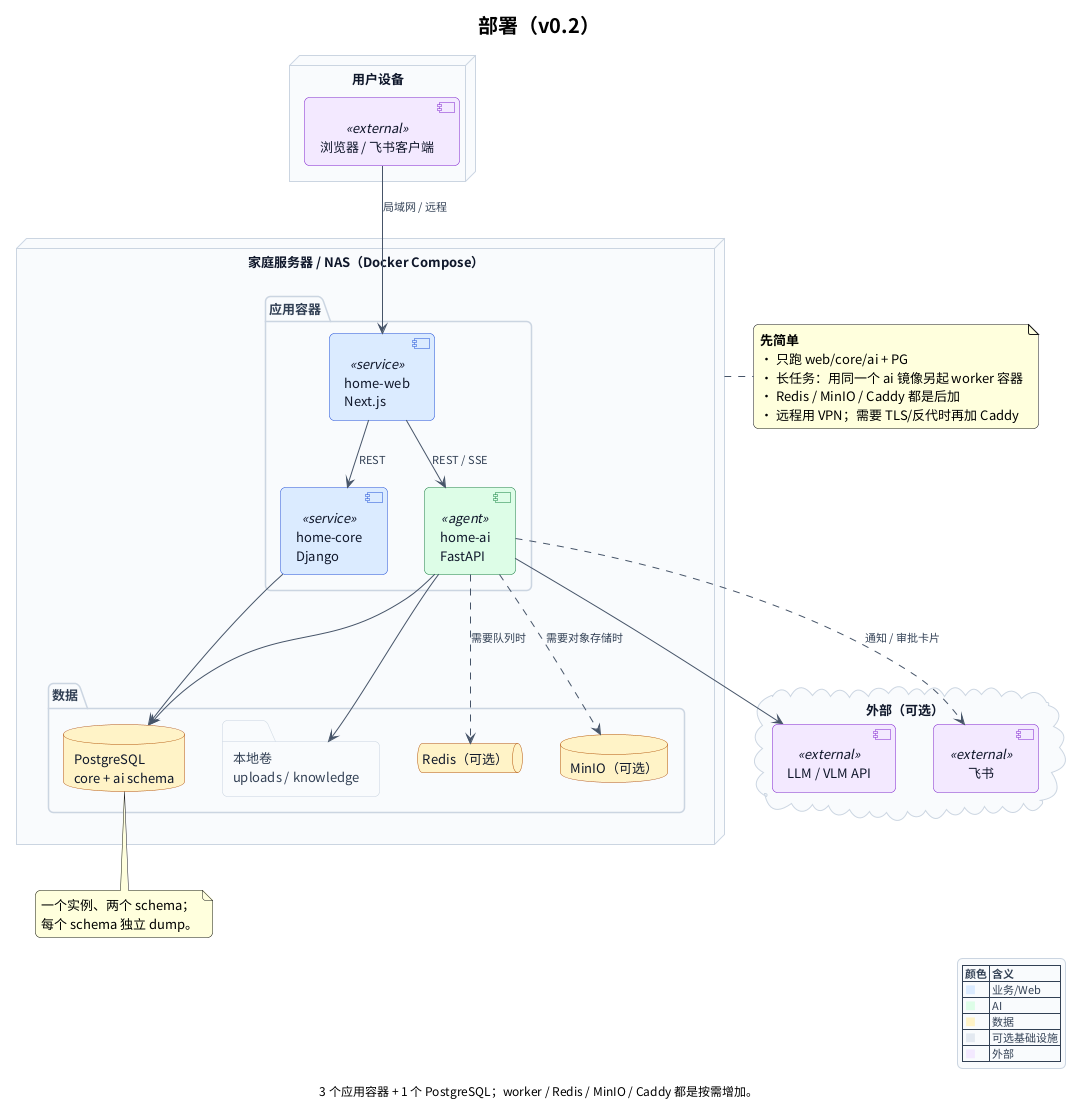

The diagram above was rendered by PlantUML. Its source (embedded in the PNG):
@startuml
' >>> include: includes/style.puml
' ============================================================
' MyHomePlus 架构图共享样式
' 只放视觉约定，不放业务语义；所有 .puml 通过 !include 引用。
' 颜色语义见 README「图例」。
' ============================================================

skinparam backgroundColor #FFFFFF
skinparam shadowing false
skinparam defaultFontName "Noto Sans CJK SC"
skinparam defaultFontSize 13
skinparam titleFontSize 20
skinparam captionFontSize 12
skinparam roundcorner 10
skinparam nodesep 38
skinparam ranksep 42
skinparam ArrowColor #475569
skinparam ArrowFontColor #334155
skinparam ArrowFontSize 11
skinparam ArrowFontName "Noto Sans CJK SC"

' ---- 通用元素 ----
skinparam actor {
  BackgroundColor #E2E8F0
  BorderColor #334155
  FontColor #0F172A
}
skinparam component {
  BackgroundColor #F8FAFC
  BorderColor #64748B
  FontColor #0F172A
}
skinparam rectangle {
  BackgroundColor #F8FAFC
  BorderColor #94A3B8
  FontColor #0F172A
}
skinparam database {
  BackgroundColor #FEF3C7
  BorderColor #B45309
  FontColor #0F172A
}
skinparam queue {
  BackgroundColor #FEF3C7
  BorderColor #B45309
  FontColor #0F172A
}
skinparam cloud {
  BackgroundColor #F5F3FF
  BorderColor #7E22CE
  FontColor #0F172A
}
skinparam node {
  BackgroundColor #F8FAFC
  BorderColor #64748B
  FontColor #0F172A
}
skinparam package {
  BackgroundColor #F8FAFC
  BorderColor #CBD5E1
  FontColor #334155
}
skinparam folder {
  BackgroundColor #F8FAFC
  BorderColor #CBD5E1
  FontColor #334155
}
skinparam class {
  BackgroundColor #F8FAFC
  BorderColor #64748B
  FontColor #0F172A
  ArrowColor #475569
}
skinparam state {
  BackgroundColor #F8FAFC
  BorderColor #64748B
  FontColor #0F172A
  ArrowColor #475569
}

' ---- 语义化 stereotype：服务 ----
skinparam component<<service>> {
  BackgroundColor #DBEAFE
  BorderColor #1D4ED8
  FontColor #0F172A
}
skinparam component<<capability>> {
  BackgroundColor #CCFBF1
  BorderColor #0F766E
  FontColor #0F172A
}
skinparam component<<agent>> {
  BackgroundColor #DCFCE7
  BorderColor #15803D
  FontColor #0F172A
}
skinparam component<<entry>> {
  BackgroundColor #D1FAE5
  BorderColor #047857
  FontColor #0F172A
}
skinparam component<<infra>> {
  BackgroundColor #E2E8F0
  BorderColor #475569
  FontColor #0F172A
}
skinparam component<<external>> {
  BackgroundColor #F3E8FF
  BorderColor #7E22CE
  FontColor #0F172A
}
skinparam component<<readonly>> {
  BackgroundColor #E0F2FE
  BorderColor #0369A1
  FontColor #0F172A
}
skinparam component<<danger>> {
  BackgroundColor #FEE2E2
  BorderColor #B91C1C
  FontColor #0F172A
}
skinparam component<<approved>> {
  BackgroundColor #DCFCE7
  BorderColor #15803D
  FontColor #0F172A
}

' ---- 语义化 stereotype：数据 ----
skinparam database<<resource>> {
  BackgroundColor #DBEAFE
  BorderColor #1D4ED8
}
skinparam database<<intake>> {
  BackgroundColor #FFEDD5
  BorderColor #C2410C
}
skinparam database<<knowledge>> {
  BackgroundColor #E0F2FE
  BorderColor #0369A1
}
skinparam database<<agent>> {
  BackgroundColor #DCFCE7
  BorderColor #15803D
}

' ---- 语义化 stereotype：领域对象 ----
skinparam class<<resource>> {
  BackgroundColor #DBEAFE
  BorderColor #1D4ED8
}
skinparam class<<intake>> {
  BackgroundColor #FFEDD5
  BorderColor #C2410C
}
skinparam class<<knowledge>> {
  BackgroundColor #E0F2FE
  BorderColor #0369A1
}
skinparam class<<agent>> {
  BackgroundColor #DCFCE7
  BorderColor #15803D
}
skinparam class<<cross>> {
  BackgroundColor #F1F5F9
  BorderColor #94A3B8
  FontColor #475569
}

' ---- 时序图 ----
skinparam sequence {
  ArrowColor #475569
  ArrowFontColor #334155
  ArrowFontSize 11
  LifeLineBorderColor #CBD5E1
  LifeLineBackgroundColor #F8FAFC
  ParticipantBackgroundColor #F8FAFC
  ParticipantBorderColor #64748B
  ParticipantFontColor #0F172A
  ActorBackgroundColor #E2E8F0
  ActorBorderColor #334155
  GroupBackgroundColor #F1F5F9
  GroupBorderColor #CBD5E1
  NoteBackgroundColor #FEF9C3
  NoteBorderColor #CA8A04
  DividerBackgroundColor #E2E8F0
  DividerBorderColor #94A3B8
}

' ---- 图注 ----
skinparam legend {
  BackgroundColor #F8FAFC
  BorderColor #CBD5E1
  FontColor #334155
  FontSize 11
}
' <<< include: includes/style.puml
allow_mixing

title 部署（v0.2）
caption 3 个应用容器 + 1 个 PostgreSQL；worker / Redis / MinIO / Caddy 都是按需增加。

node "用户设备" {
  component "浏览器 / 飞书客户端" as Client <<external>>
}

node "家庭服务器 / NAS（Docker Compose）" as Host {
  package "应用容器" {
    component "home-web\nNext.js" as Web <<service>>
    component "home-core\nDjango" as Core <<service>>
    component "home-ai\nFastAPI" as AI <<agent>>
  }

  package "数据" {
    database "PostgreSQL\ncore + ai schema" as PG
    folder "本地卷\nuploads / knowledge" as Disk
    queue "Redis（可选）" as Redis
    database "MinIO（可选）" as MinIO
  }
}

cloud "外部（可选）" {
  component "LLM / VLM API" as LLM <<external>>
  component "飞书" as Feishu <<external>>
}

Client --> Web : 局域网 / 远程
Web --> Core : REST
Web --> AI : REST / SSE
Core --> PG
AI --> PG
AI --> Disk
AI --> LLM
AI -.-> Redis : 需要队列时
AI -.-> MinIO : 需要对象存储时
AI -.-> Feishu : 通知 / 审批卡片

note right of Host
  **先简单**
  · 只跑 web/core/ai + PG
  · 长任务：用同一个 ai 镜像另起 worker 容器
  · Redis / MinIO / Caddy 都是后加
  · 远程用 VPN；需要 TLS/反代时再加 Caddy
end note

note bottom of PG
  一个实例、两个 schema；
  每个 schema 独立 dump。
end note

legend right
  |= 颜色 |= 含义 |
  | <color:#DBEAFE>■</color> | 业务/Web |
  | <color:#DCFCE7>■</color> | AI |
  | <color:#FEF3C7>■</color> | 数据 |
  | <color:#E2E8F0>■</color> | 可选基础设施 |
  | <color:#F3E8FF>■</color> | 外部 |
endlegend

@enduml